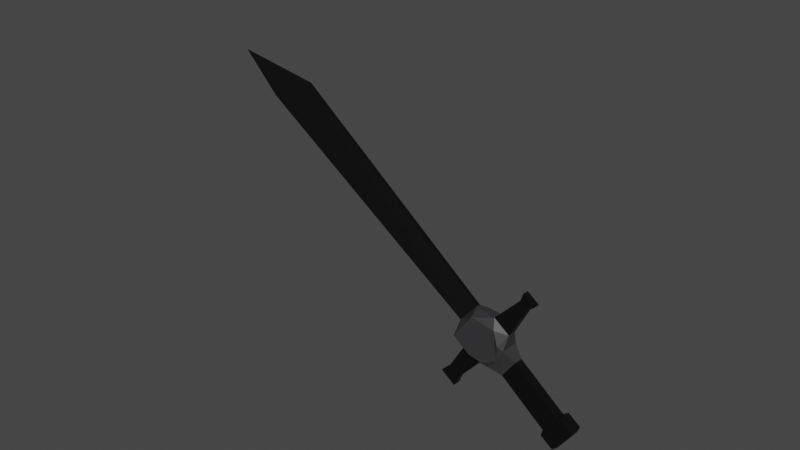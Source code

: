 # Source: item-sword-5.blend  (saved by Blender 2.81.16; exported with 4.5.12 LTS)
import bpy
from mathutils import Matrix  # noqa: F401  (used for matrix-valued properties, if any)

bpy.ops.wm.read_factory_settings(use_empty=True)
scene = bpy.context.scene
scene.name = 'Scene'

# ---- collections
col_collection = bpy.data.collections.new('Collection'); scene.collection.children.link(col_collection)

# ---- materials (node trees are filled in below, after node groups)
mat_material_001 = bpy.data.materials.new('Material.001')
mat_material_001.use_transparent_shadow = False
mat_material_005 = bpy.data.materials.new('Material.005')
mat_material_005.use_transparent_shadow = False
mat_material_002 = bpy.data.materials.new('Material.002')
mat_material_002.use_transparent_shadow = False
mat_material = bpy.data.materials.new('Material')
mat_material.use_transparent_shadow = False

# ---- material node trees
mat_material_001.use_nodes = True; mat_material_001.node_tree.nodes.clear()
_N = mat_material_001.node_tree.nodes; _L = mat_material_001.node_tree.links
n0 = _N.new('ShaderNodeOutputMaterial'); n0.name = 'Material Output'; n0.location = (300, 300)
n1 = _N.new('ShaderNodeBsdfPrincipled'); n1.name = 'Principled BSDF'; n1.location = (10, 300)
n1.distribution = 'GGX'
n1.subsurface_method = 'BURLEY'
n1.inputs[0].default_value = (0.0, 0.0, 0.0, 1.0)
n1.inputs[3].default_value = 1.45
n1.inputs[27].default_value = (0.0, 0.0, 0.0, 1.0)
n1.inputs[28].default_value = 1.0
_L.new(n1.outputs[0], n0.inputs[0])
n0.is_active_output = True
mat_material_005.use_nodes = True; mat_material_005.node_tree.nodes.clear()
_N = mat_material_005.node_tree.nodes; _L = mat_material_005.node_tree.links
n0 = _N.new('ShaderNodeOutputMaterial'); n0.name = 'Material Output'; n0.location = (300, 300)
n1 = _N.new('ShaderNodeBsdfPrincipled'); n1.name = 'Principled BSDF'; n1.location = (10, 300)
n1.distribution = 'GGX'
n1.subsurface_method = 'BURLEY'
n1.inputs[0].default_value = (0.0, 0.0, 0.0, 1.0)
n1.inputs[3].default_value = 1.45
n1.inputs[27].default_value = (0.0, 0.0, 0.0, 1.0)
n1.inputs[28].default_value = 1.0
_L.new(n1.outputs[0], n0.inputs[0])
n0.is_active_output = True
mat_material_002.use_nodes = True; mat_material_002.node_tree.nodes.clear()
_N = mat_material_002.node_tree.nodes; _L = mat_material_002.node_tree.links
n0 = _N.new('ShaderNodeOutputMaterial'); n0.name = 'Material Output'; n0.location = (300, 300)
n1 = _N.new('ShaderNodeBsdfPrincipled'); n1.name = 'Principled BSDF'; n1.location = (10, 300)
n1.distribution = 'GGX'
n1.subsurface_method = 'BURLEY'
n1.inputs[0].default_value = (0.03727, 0.0353, 0.03739, 1.0)
n1.inputs[3].default_value = 1.45
n1.inputs[27].default_value = (0.0, 0.0, 0.0, 1.0)
n1.inputs[28].default_value = 1.0
_L.new(n1.outputs[0], n0.inputs[0])
n0.is_active_output = True
mat_material.use_nodes = True; mat_material.node_tree.nodes.clear()
_N = mat_material.node_tree.nodes; _L = mat_material.node_tree.links
n0 = _N.new('ShaderNodeOutputMaterial'); n0.name = 'Material Output'; n0.location = (300, 300)
n1 = _N.new('ShaderNodeBsdfPrincipled'); n1.name = 'Principled BSDF'; n1.location = (10, 300)
n1.distribution = 'GGX'
n1.subsurface_method = 'BURLEY'
n1.inputs[0].default_value = (0.0, 0.0, 0.0, 1.0)
n1.inputs[3].default_value = 1.45
n1.inputs[27].default_value = (0.0, 0.0, 0.0, 1.0)
n1.inputs[28].default_value = 1.0
_L.new(n1.outputs[0], n0.inputs[0])
n0.is_active_output = True

# ---- world
world_world = bpy.data.worlds.new('World'); scene.world = world_world
world_world.use_nodes = True; world_world.node_tree.nodes.clear()
_N = world_world.node_tree.nodes; _L = world_world.node_tree.links
n0 = _N.new('ShaderNodeOutputWorld'); n0.name = 'World Output'; n0.location = (300, 300)
n1 = _N.new('ShaderNodeBackground'); n1.name = 'Background'; n1.location = (10, 300)
n1.inputs[0].default_value = (0.05088, 0.05088, 0.05088, 1.0)
_L.new(n1.outputs[0], n0.inputs[0])
n0.is_active_output = True
world_world.color = (0.05088, 0.05088, 0.05088)
world_world.use_sun_shadow = False
world_world.sun_shadow_jitter_overblur = 0.0

# ---- meshes
me_cube = bpy.data.meshes.new('Cube')
me_cube.from_pydata([(-0.4617, -0.2314, 1.796), (-0.4562, -0.8945, 1.928), (-0.8153, -0.6656, 2.215), (-0.5445, -1.016, 2.66), (-0.5445, -0.8939, 2.783), (-0.8153, -0.6656, 2.636), (-0.4546, -0.02642, 1.808), (-0.8153, -0.2446, 2.215), (-0.4562, 0.2536, 1.928), (-0.5445, 0.009135, 2.783), (-0.5445, 0.1317, 2.66), (-0.8153, -0.2446, 2.636), (-0.002708, -0.4607, 1.768), (0.326, -0.4307, 2.175), (0.2082, -0.9065, 1.928), (0.0747, -0.795, 2.781), (0.0747, -0.9175, 2.658), (0.326, -0.4307, 2.604), (0.002152, -0.03675, 1.777), (0.2082, 0.2417, 1.928), (0.326, -0.001866, 2.175), (0.0747, 0.1081, 2.781), (0.326, -0.001866, 2.604), (0.0747, 0.2306, 2.658), (-0.2691, -0.9065, 1.928), (-0.2568, -0.9065, 2.831), (-0.2627, -0.9065, 2.395), (-0.6949, -0.9065, 2.396), (0.2082, -0.9065, 2.39), (-0.4524, -0.5584, 3.076), (-0.4524, -0.09563, 3.076), (0.01042, -0.09563, 3.076), (0.01042, -0.5584, 3.076), (-0.5083, -0.7849, 4.315), (-0.5083, -0.3221, 4.315), (-0.0455, -0.3221, 4.315), (-0.0455, -0.7849, 4.315), (-0.5965, -0.8731, 4.365), (-0.5965, -0.2339, 4.365), (0.04274, -0.2339, 4.365), (0.04274, -0.8731, 4.365), (-0.5965, -0.8731, 4.687), (-0.5965, -0.2339, 4.687), (0.04274, -0.2339, 4.687), (0.04274, -0.8731, 4.687), (-0.5078, -0.7845, 4.724), (-0.5078, -0.3226, 4.724), (-0.04595, -0.3226, 4.724), (-0.04595, -0.7845, 4.724), (-0.6045, 0.03371, -3.737), (-0.6113, -0.1634, -3.748), (0.172, 0.5359, -4.116), (0.1602, -0.4953, -4.136), (0.3183, 0.2541, -5.489), (-1.562, -0.637, 2.326), (-1.562, -0.4163, 2.326), (-1.562, -0.637, 2.546), (-1.562, -0.4163, 2.546), (1.099, -0.001018, 2.523), (1.099, -0.001018, 2.235), (1.099, -0.2884, 2.235), (1.099, -0.2884, 2.523), (-1.739, -0.6847, 2.278), (-1.739, -0.3686, 2.278), (-1.739, -0.6847, 2.594), (-1.739, -0.3686, 2.594), (1.335, 0.04855, 2.572), (1.335, 0.04855, 2.186), (1.335, -0.338, 2.186), (1.335, -0.338, 2.572)], [], [(14, 28, 26, 24), (17, 13, 60, 61), (15, 21, 31, 32), (11, 7, 55, 57), (8, 10, 23, 19), (0, 1, 2), (3, 4, 5), (6, 7, 8), (9, 10, 11), (12, 13, 14), (15, 16, 17), (18, 19, 20), (21, 22, 23), (6, 0, 2, 7), (1, 27, 3, 5, 2), (4, 9, 11, 5), (10, 8, 7, 11), (18, 6, 8, 19), (9, 21, 23, 10), (22, 20, 19, 23), (12, 18, 20, 13), (21, 15, 17, 22), (16, 28, 14, 13, 17), (0, 12, 14, 24, 1), (15, 4, 3, 25, 16), (18, 12, 52, 51), (24, 26, 27, 1), (27, 26, 25, 3), (26, 28, 16, 25), (32, 31, 35, 36), (21, 9, 30, 31), (4, 15, 32, 29), (9, 4, 29, 30), (36, 35, 39, 40), (30, 29, 33, 34), (29, 32, 36, 33), (31, 30, 34, 35), (37, 40, 44, 41), (34, 33, 37, 38), (33, 36, 40, 37), (35, 34, 38, 39), (44, 43, 47, 48), (39, 38, 42, 43), (40, 39, 43, 44), (38, 37, 41, 42), (47, 46, 45, 48), (42, 41, 45, 46), (41, 44, 48, 45), (43, 42, 46, 47), (52, 50, 53), (6, 18, 51, 49), (12, 0, 50, 52), (0, 6, 49, 50), (49, 51, 53), (51, 52, 53), (50, 49, 53), (54, 56, 64, 62), (5, 11, 57, 56), (2, 5, 56, 54), (7, 2, 54, 55), (58, 61, 69, 66), (20, 22, 58, 59), (22, 17, 61, 58), (13, 20, 59, 60), (62, 64, 65, 63), (56, 57, 65, 64), (55, 54, 62, 63), (57, 55, 63, 65), (67, 66, 69, 68), (59, 58, 66, 67), (61, 60, 68, 69), (60, 59, 67, 68)])
me_cube.polygons.foreach_set('material_index', [2, 3, 2, 3, 2, 2, 2, 2, 2, 2, 2, 2, 2, 2, 2, 2, 2, 2, 2, 2, 2, 2, 2, 2, 2, 3, 2, 2, 2, 1, 2, 2, 2, 1, 1, 1, 1, 1, 1, 1, 1, 1, 1, 1, 1, 1, 1, 1, 1, 0, 0, 0, 3, 0, 3, 3, 3, 3, 3, 3, 3, 3, 3, 3, 3, 3, 3, 3, 3, 3, 3, 3])
_uv = me_cube.uv_layers.new(name='UVMap')
_uv.uv.foreach_set('vector', [0.4017, 0.7767, 0.4853, 0.7767, 0.4866, 0.8636, 0.4017, 0.8647, 0.5983, 0.7233, 0.4017, 0.7233, 0.4017, 0.7233, 0.5983, 0.7233, 0.6517, 0.7233, 0.6517, 0.5267, 0.6517, 0.5267, 0.6517, 0.7233, 0.5983, 0.2233, 0.4017, 0.2233, 0.4017, 0.2233, 0.5983, 0.2233, 0.4017, 0.2767, 0.5983, 0.2767, 0.5983, 0.4733, 0.4017, 0.4733, 0.1517, 0.7233, 0.1517, 0.75, 0.125, 0.7233, 0.5983, 0.9733, 0.625, 0.9733, 0.5983, 1.0, 0.1517, 0.5267, 0.125, 0.5267, 0.1517, 0.5, 0.8483, 0.5267, 0.8483, 0.5, 0.875, 0.5267, 0.3483, 0.7233, 0.375, 0.7233, 0.3483, 0.75, 0.6517, 0.7233, 0.6517, 0.75, 0.625, 0.7233, 0.3483, 0.5267, 0.3483, 0.5, 0.375, 0.5267, 0.6517, 0.5267, 0.625, 0.5267, 0.6517, 0.5, 0.1517, 0.5267, 0.1517, 0.7233, 0.125, 0.7233, 0.125, 0.5267, 0.4017, 0.9733, 0.5232, 0.9733, 0.5983, 0.9733, 0.5983, 1.0, 0.4017, 1.0, 0.8483, 0.7233, 0.8483, 0.5267, 0.875, 0.5267, 0.875, 0.7233, 0.5983, 0.2767, 0.4017, 0.2767, 0.4017, 0.2233, 0.5983, 0.2233, 0.3483, 0.5267, 0.1517, 0.5267, 0.1517, 0.5, 0.3483, 0.5, 0.8483, 0.5267, 0.6517, 0.5267, 0.6517, 0.5, 0.8483, 0.5, 0.5983, 0.5267, 0.4017, 0.5267, 0.4017, 0.4733, 0.5983, 0.4733, 0.3483, 0.7233, 0.3483, 0.5267, 0.4017, 0.5267, 0.4017, 0.7233, 0.6517, 0.5267, 0.6517, 0.7233, 0.5983, 0.7233, 0.5983, 0.5267, 0.5983, 0.7767, 0.4853, 0.7767, 0.4017, 0.7767, 0.4017, 0.7233, 0.5983, 0.7233, 0.1517, 0.7233, 0.3483, 0.7233, 0.3483, 0.75, 0.2186, 0.75, 0.1517, 0.75, 0.6517, 0.7233, 0.8483, 0.7233, 0.8483, 0.75, 0.7372, 0.75, 0.6517, 0.75, 0.3483, 0.5267, 0.3483, 0.7233, 0.3483, 0.7233, 0.3483, 0.5267, 0.4017, 0.9064, 0.4838, 0.9052, 0.4842, 0.9733, 0.4017, 0.9733, 0.5232, 0.9733, 0.5229, 0.9046, 0.5983, 0.9035, 0.5983, 0.9733, 0.5238, 0.8631, 0.5227, 0.7767, 0.5983, 0.7767, 0.5983, 0.8622, 0.6517, 0.7233, 0.6517, 0.5267, 0.6517, 0.5267, 0.6517, 0.7233, 0.6517, 0.5267, 0.8483, 0.5267, 0.8483, 0.5267, 0.6517, 0.5267, 0.8483, 0.7233, 0.6517, 0.7233, 0.6517, 0.7233, 0.8483, 0.7233, 0.8483, 0.5267, 0.8483, 0.7233, 0.8483, 0.7233, 0.8483, 0.5267, 0.6517, 0.7233, 0.6517, 0.5267, 0.6517, 0.5267, 0.6517, 0.7233, 0.8483, 0.5267, 0.8483, 0.7233, 0.8483, 0.7233, 0.8483, 0.5267, 0.8483, 0.7233, 0.6517, 0.7233, 0.6517, 0.7233, 0.8483, 0.7233, 0.6517, 0.5267, 0.8483, 0.5267, 0.8483, 0.5267, 0.6517, 0.5267, 0.8483, 0.7233, 0.6517, 0.7233, 0.6517, 0.7233, 0.8483, 0.7233, 0.8483, 0.5267, 0.8483, 0.7233, 0.8483, 0.7233, 0.8483, 0.5267, 0.8483, 0.7233, 0.6517, 0.7233, 0.6517, 0.7233, 0.8483, 0.7233, 0.6517, 0.5267, 0.8483, 0.5267, 0.8483, 0.5267, 0.6517, 0.5267, 0.6517, 0.7233, 0.6517, 0.5267, 0.6517, 0.5267, 0.6517, 0.7233, 0.6517, 0.5267, 0.8483, 0.5267, 0.8483, 0.5267, 0.6517, 0.5267, 0.6517, 0.7233, 0.6517, 0.5267, 0.6517, 0.5267, 0.6517, 0.7233, 0.8483, 0.5267, 0.8483, 0.7233, 0.8483, 0.7233, 0.8483, 0.5267, 0.6517, 0.5267, 0.8483, 0.5267, 0.8483, 0.7233, 0.6517, 0.7233, 0.8483, 0.5267, 0.8483, 0.7233, 0.8483, 0.7233, 0.8483, 0.5267, 0.8483, 0.7233, 0.6517, 0.7233, 0.6517, 0.7233, 0.8483, 0.7233, 0.6517, 0.5267, 0.8483, 0.5267, 0.8483, 0.5267, 0.6517, 0.5267, 0.3483, 0.7233, 0.1517, 0.7233, 0.3483, 0.7233, 0.1517, 0.5267, 0.3483, 0.5267, 0.3483, 0.5267, 0.1517, 0.5267, 0.3483, 0.7233, 0.1517, 0.7233, 0.1517, 0.7233, 0.3483, 0.7233, 0.1517, 0.7233, 0.1517, 0.5267, 0.1517, 0.5267, 0.1517, 0.7233, 0.1517, 0.5267, 0.3483, 0.5267, 0.1517, 0.5267, 0.3483, 0.5267, 0.3483, 0.7233, 0.3483, 0.5267, 0.1517, 0.7233, 0.1517, 0.5267, 0.1517, 0.7233, 0.4017, 1.0, 0.5983, 1.0, 0.5983, 1.0, 0.4017, 1.0, 0.875, 0.7233, 0.875, 0.5267, 0.875, 0.5267, 0.875, 0.7233, 0.4017, 1.0, 0.5983, 1.0, 0.5983, 1.0, 0.4017, 1.0, 0.125, 0.5267, 0.125, 0.7233, 0.125, 0.7233, 0.125, 0.5267, 0.5983, 0.5267, 0.5983, 0.7233, 0.5983, 0.7233, 0.5983, 0.5267, 0.4017, 0.5267, 0.5983, 0.5267, 0.5983, 0.5267, 0.4017, 0.5267, 0.5983, 0.5267, 0.5983, 0.7233, 0.5983, 0.7233, 0.5983, 0.5267, 0.4017, 0.7233, 0.4017, 0.5267, 0.4017, 0.5267, 0.4017, 0.7233, 0.4017, 0.02668, 0.5983, 0.02668, 0.5983, 0.2233, 0.4017, 0.2233, 0.875, 0.7233, 0.875, 0.5267, 0.875, 0.5267, 0.875, 0.7233, 0.125, 0.5267, 0.125, 0.7233, 0.125, 0.7233, 0.125, 0.5267, 0.5983, 0.2233, 0.4017, 0.2233, 0.4017, 0.2233, 0.5983, 0.2233, 0.4017, 0.5267, 0.5983, 0.5267, 0.5983, 0.7233, 0.4017, 0.7233, 0.4017, 0.5267, 0.5983, 0.5267, 0.5983, 0.5267, 0.4017, 0.5267, 0.5983, 0.7233, 0.4017, 0.7233, 0.4017, 0.7233, 0.5983, 0.7233, 0.4017, 0.7233, 0.4017, 0.5267, 0.4017, 0.5267, 0.4017, 0.7233])
me_cube.materials.append(mat_material_001)
me_cube.materials.append(mat_material_005)
me_cube.materials.append(mat_material_002)
me_cube.materials.append(mat_material)
me_cube.use_remesh_fix_poles = True
me_cube.use_remesh_preserve_attributes = False
me_cube.use_mirror_vertex_groups = False
me_cube.update()

# ---- objects
ob_cube = bpy.data.objects.new('Cube', me_cube)

# ---- transforms, parenting, visibility, modifiers, constraints
ob_cube.location = (-0.2668, -0.01069, 0.3359)
ob_cube.rotation_euler = (-3.072, 0.9573, -3.102)
ob_cube.scale = (0.1092, 0.04916, 0.1092)
ob_cube.lineart.crease_threshold = 0.0

# ---- collection membership
col_collection.objects.link(ob_cube)

# ---- scene / render settings (as saved in the file)
scene.frame_start = 1; scene.frame_end = 50; scene.frame_set(11)
scene.render.engine = 'BLENDER_EEVEE_NEXT'
scene.cycles.use_denoising = False
scene.cycles.samples = 128
scene.cycles.sampling_pattern = 'TABULATED_SOBOL'
scene.cycles.use_adaptive_sampling = False
scene.cycles.use_light_tree = False
scene.view_settings.view_transform = 'Filmic'
bpy.context.view_layer.update()

# ---- added for rendering (the .blend has no active camera and no usable light): camera, sun
cam_auto = bpy.data.cameras.new('AutoCamera')
cam_auto.lens = 50.0
cam_auto.sensor_width = 36.0
cam_auto.clip_end = 1000.0
ob_auto_camera = bpy.data.objects.new('AutoCamera', cam_auto)
scene.collection.objects.link(ob_auto_camera)
ob_auto_camera.location = (1.04674, -1.62266, 1.44653)
ob_auto_camera.rotation_euler = (1.09748, -7.21219e-08, 0.694738)
scene.camera = ob_auto_camera
light_auto_sun = bpy.data.lights.new('AutoSun', 'SUN')
light_auto_sun.energy = 3.0
light_auto_sun.angle = 0.0523599
ob_auto_sun = bpy.data.objects.new('AutoSun', light_auto_sun)
scene.collection.objects.link(ob_auto_sun)
ob_auto_sun.rotation_euler = (0.872665, 0.174533, 0.523599)
bpy.context.view_layer.update()
